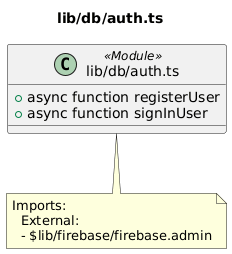

The diagram above was rendered by PlantUML. Its source (embedded in the PNG):
@startuml lib__db__auth_ts
title lib/db/auth.ts
class "lib/db/auth.ts" as lib_db_auth_ts <<Module>> {
  + async function registerUser
  + async function signInUser
}
note bottom of lib_db_auth_ts
  Imports:
    External:
    - $lib/firebase/firebase.admin
end note
@enduml